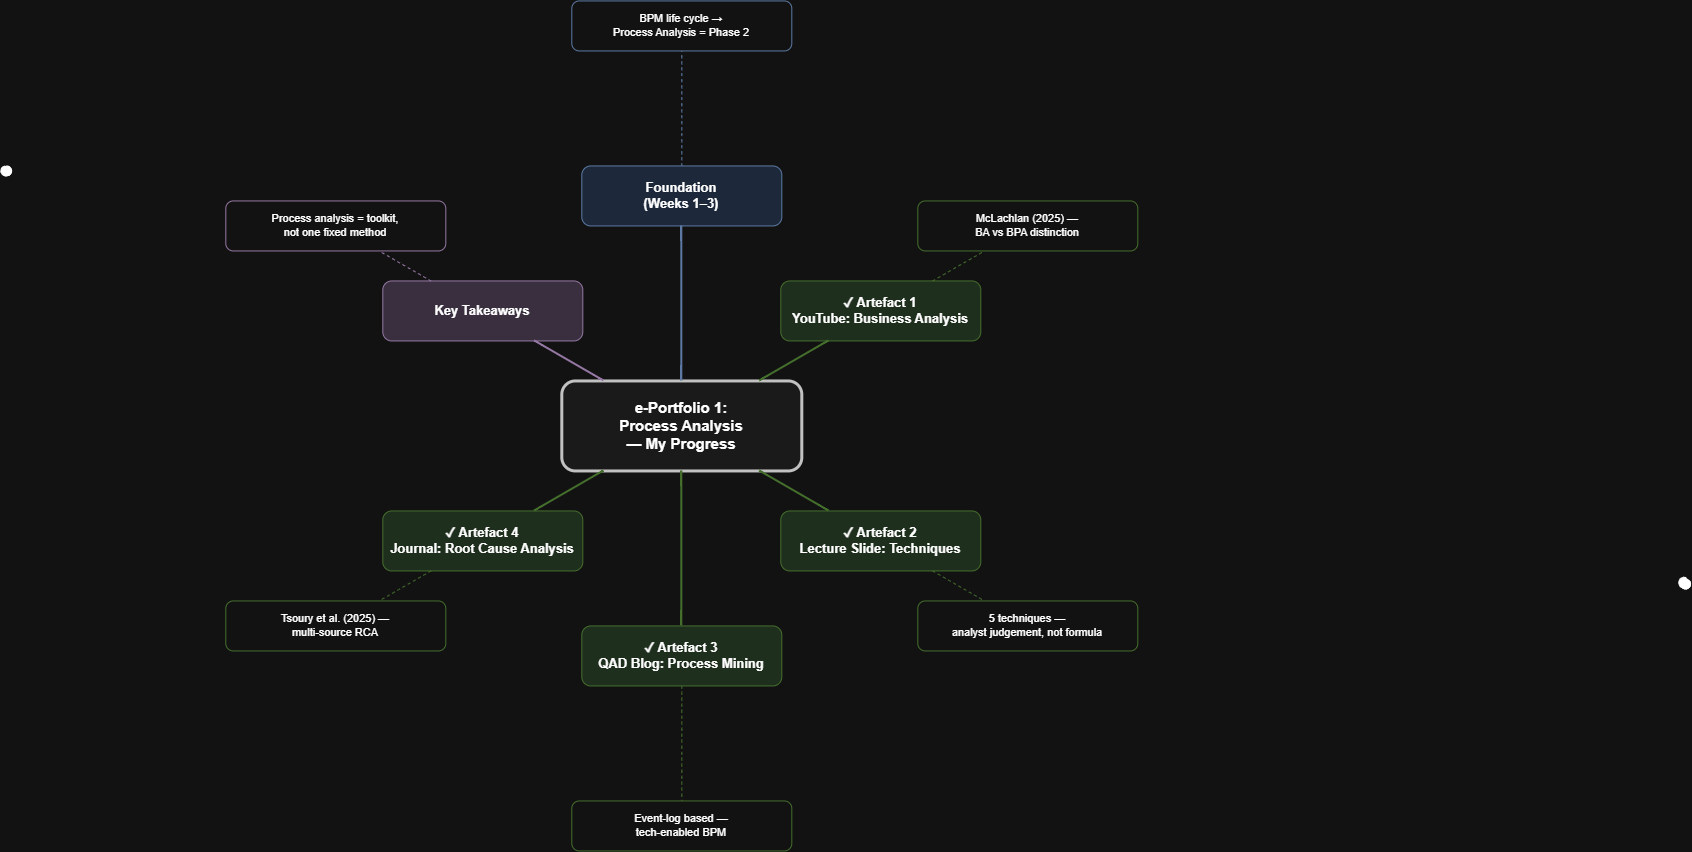

The diagram above was exported from draw.io. Its source (the exported page's mxGraphModel, read from the mxfile embedded in the PNG):
<mxGraphModel dx="5957" dy="6193" grid="1" gridSize="10" guides="1" tooltips="1" connect="1" arrows="1" fold="1" page="1" pageScale="1" pageWidth="850" pageHeight="1100" background="light-dark(#ffffff, #121212)" math="0" shadow="0">
  <root>
    <mxCell id="0" />
    <mxCell id="1" parent="0" />
    <mxCell id="nIH1COtMeoe5tIvNC0tV-1" parent="1" style="shape=stencil(fZbdcgIhDIWfZm8zQAg/17Z9j85U606tdqz9e/tmZ0c0uJ47xP0I5JwEBl59bp8/1kNwn6fj4W39M76ctgM/DCGM++36OJ50NPDjwKvN4bh+PR6+9i/z74/n6ctp9H74nlb4nbmSKZeJCu5vngmZ6jzzNAO7cX8FVKEsBuBKrgKg9oAE8gkCbLeUhEoEQKSUDZDLeWYRKIl8MEDRmHwfyBrBG6Amyu4+kDxxMoB3jhwgYu7TVAsVkFcWCs4CTBEoF4RctKeOxHIf8IXYpikHikAIf+MNUW94AGSSaoAoFIE3AlOyeWU+p2E5S9yfQZcQILVuQOwZdJNoS9Ls3wA5u2XZTIHECqeJ9kDpSaauRiNVcAY1QhdBzeLBli5WazpkSsBLV25uRaqWRyFawTQzRRIQYirJzq5atkBqLfouwqUxLBepthWb10vrWZY6UOAeyKCCtDV625mm9gmUC4Wc3VLJMMIE1BsA2FW9JraVlQB7n3c9oMKhCLEvIM1zBPZ25/umNQ1tVEC2G+fFCC8g398O2hNQuQlVu752DBfA+q0ptnqO5JFmeuIuo9DY7KjY71UxdJV4EntifPWorW++R/dC4t7V3DlIB5cHx2bc7eb3yvX//QNFp+bHDT/+Aw==);lineShape=1;strokeColor=default;" value="" vertex="1">
      <mxGeometry height="11.663090540894245" width="11.681349430288606" x="1493.0033371647828" y="-1233.6450013244053" as="geometry" />
    </mxCell>
    <mxCell id="nIH1COtMeoe5tIvNC0tV-2" parent="1" style="shape=stencil(lVbZTsMwEPyavI68uz6fOf4DiUIjSotKuf4eW1FC16GLeHNdj+3ZmZ14kKvX7d3LZmD3ejoenjYf4/1pO8j1wDzut5vjeKqjQW4GuXo4HDePx8Pb/n76/XLXVrbR8+G97fA54YJHcQ3F7muacXDTxO20fjfuz9bHAmG1nhHK5fWZwaLWkwMZB5QKyPoAQvIGIMPrG0kEG1cit1CcEWG55e9HROSoADEhZ4P1qkqZEPkyIGWQZl0IxSARPSJpQEIxTgiVdAfISMYJElC0csUjGMqxIHtNOpgA8jPFGZDYlLpaR/SVQkII/wF4QjCqRKG3Bsd5i4ukg/a3ICS7rLpKtaqGlZpumoIz3d2Moa1HoGg7rxPB7M9m7a6hE7xBYN08QmBLg3V/+rqHUdN1BERGpv+ETEoQw0gtxrqGznZ/1jJ17RbhDUAN4qx1KAXOMsYquf8A+GrVPortsBeeU+48ZAwS9WMQOxICshp01T41M6xUWoywCBfnqP39RrP5F2cEs33WnwYxjeHmhDsLGDJEEETNl4uZkQXcxYvtO4ooWrKagWwQaPmmJauSWJ6IfX71HqqDn9fGw7jbTY+V8//710mdml42cvMN);lineShape=1;strokeColor=default;" value="" vertex="1">
      <mxGeometry height="9.728687364255961" width="10.67100962263197" x="-184.89996696561957" y="-1644.8196709661697" as="geometry" />
    </mxCell>
    <mxCell id="7bAjCO5p7umngE-Gxde6-24" parent="1" style="rounded=1;whiteSpace=wrap;html=1;fillColor=#f5f5f5;strokeColor=#333333;strokeWidth=3;fontStyle=1;fontSize=15;align=center;" value="e-Portfolio 1:&#10;Process Analysis&#10;— My Progress" vertex="1">
      <mxGeometry height="90" width="240" x="376" y="-1430" as="geometry" />
    </mxCell>
    <mxCell id="7bAjCO5p7umngE-Gxde6-25" parent="1" style="rounded=1;whiteSpace=wrap;html=1;fillColor=#dae8fc;strokeColor=#6c8ebf;fontStyle=1;fontSize=13;" value="Foundation&#10;(Weeks 1–3)" vertex="1">
      <mxGeometry height="60" width="200" x="396" y="-1645" as="geometry" />
    </mxCell>
    <mxCell id="7bAjCO5p7umngE-Gxde6-26" parent="1" style="rounded=1;whiteSpace=wrap;html=1;fillColor=#ffffff;strokeColor=#6c8ebf;fontSize=11;" value="BPM life cycle →&#10;Process Analysis = Phase 2" vertex="1">
      <mxGeometry height="50" width="220" x="386" y="-1810" as="geometry" />
    </mxCell>
    <mxCell id="7bAjCO5p7umngE-Gxde6-27" parent="1" style="rounded=1;whiteSpace=wrap;html=1;fillColor=#d5e8d4;strokeColor=#82b366;fontStyle=1;fontSize=13;" value="✓ Artefact 1&#10;YouTube: Business Analysis" vertex="1">
      <mxGeometry height="60" width="200" x="595" y="-1530" as="geometry" />
    </mxCell>
    <mxCell id="7bAjCO5p7umngE-Gxde6-28" parent="1" style="rounded=1;whiteSpace=wrap;html=1;fillColor=#ffffff;strokeColor=#82b366;fontSize=11;" value="McLachlan (2025) —&#10;BA vs BPA distinction" vertex="1">
      <mxGeometry height="50" width="220" x="732" y="-1610" as="geometry" />
    </mxCell>
    <mxCell id="7bAjCO5p7umngE-Gxde6-29" parent="1" style="rounded=1;whiteSpace=wrap;html=1;fillColor=#d5e8d4;strokeColor=#82b366;fontStyle=1;fontSize=13;" value="✓ Artefact 2&#10;Lecture Slide: Techniques" vertex="1">
      <mxGeometry height="60" width="200" x="595" y="-1300" as="geometry" />
    </mxCell>
    <mxCell id="7bAjCO5p7umngE-Gxde6-30" parent="1" style="rounded=1;whiteSpace=wrap;html=1;fillColor=#ffffff;strokeColor=#82b366;fontSize=11;" value="5 techniques —&#10;analyst judgement, not formula" vertex="1">
      <mxGeometry height="50" width="220" x="732" y="-1210" as="geometry" />
    </mxCell>
    <mxCell id="7bAjCO5p7umngE-Gxde6-31" parent="1" style="rounded=1;whiteSpace=wrap;html=1;fillColor=#d5e8d4;strokeColor=#82b366;fontStyle=1;fontSize=13;" value="✓ Artefact 3&#10;QAD Blog: Process Mining" vertex="1">
      <mxGeometry height="60" width="200" x="396" y="-1185" as="geometry" />
    </mxCell>
    <mxCell id="7bAjCO5p7umngE-Gxde6-32" parent="1" style="rounded=1;whiteSpace=wrap;html=1;fillColor=#ffffff;strokeColor=#82b366;fontSize=11;" value="Event-log based —&#10;tech-enabled BPM" vertex="1">
      <mxGeometry height="50" width="220" x="386" y="-1010" as="geometry" />
    </mxCell>
    <mxCell id="7bAjCO5p7umngE-Gxde6-33" parent="1" style="rounded=1;whiteSpace=wrap;html=1;fillColor=#d5e8d4;strokeColor=#82b366;fontStyle=1;fontSize=13;" value="✓ Artefact 4&#10;Journal: Root Cause Analysis" vertex="1">
      <mxGeometry height="60" width="200" x="197" y="-1300" as="geometry" />
    </mxCell>
    <mxCell id="7bAjCO5p7umngE-Gxde6-34" parent="1" style="rounded=1;whiteSpace=wrap;html=1;fillColor=#ffffff;strokeColor=#82b366;fontSize=11;" value="Tsoury et al. (2025) —&#10;multi-source RCA" vertex="1">
      <mxGeometry height="50" width="220" x="40" y="-1210" as="geometry" />
    </mxCell>
    <mxCell id="7bAjCO5p7umngE-Gxde6-35" parent="1" style="rounded=1;whiteSpace=wrap;html=1;fillColor=#e1d5e7;strokeColor=#9673a6;fontStyle=1;fontSize=13;" value="Key Takeaways" vertex="1">
      <mxGeometry height="60" width="200" x="197" y="-1530" as="geometry" />
    </mxCell>
    <mxCell id="7bAjCO5p7umngE-Gxde6-36" parent="1" style="rounded=1;whiteSpace=wrap;html=1;fillColor=#ffffff;strokeColor=#9673a6;fontSize=11;" value="Process analysis = toolkit,&#10;not one fixed method" vertex="1">
      <mxGeometry height="50" width="220" x="40" y="-1610" as="geometry" />
    </mxCell>
    <mxCell id="7bAjCO5p7umngE-Gxde6-37" edge="1" parent="1" source="7bAjCO5p7umngE-Gxde6-24" style="curved=1;html=1;endArrow=none;strokeWidth=2;strokeColor=#6c8ebf;" target="7bAjCO5p7umngE-Gxde6-25">
      <mxGeometry relative="1" as="geometry" />
    </mxCell>
    <mxCell id="7bAjCO5p7umngE-Gxde6-38" edge="1" parent="1" source="7bAjCO5p7umngE-Gxde6-24" style="curved=1;html=1;endArrow=none;strokeWidth=2;strokeColor=#82b366;" target="7bAjCO5p7umngE-Gxde6-27">
      <mxGeometry relative="1" as="geometry" />
    </mxCell>
    <mxCell id="7bAjCO5p7umngE-Gxde6-39" edge="1" parent="1" source="7bAjCO5p7umngE-Gxde6-24" style="curved=1;html=1;endArrow=none;strokeWidth=2;strokeColor=#82b366;" target="7bAjCO5p7umngE-Gxde6-29">
      <mxGeometry relative="1" as="geometry" />
    </mxCell>
    <mxCell id="7bAjCO5p7umngE-Gxde6-40" edge="1" parent="1" source="7bAjCO5p7umngE-Gxde6-24" style="curved=1;html=1;endArrow=none;strokeWidth=2;strokeColor=#82b366;" target="7bAjCO5p7umngE-Gxde6-31">
      <mxGeometry relative="1" as="geometry" />
    </mxCell>
    <mxCell id="7bAjCO5p7umngE-Gxde6-41" edge="1" parent="1" source="7bAjCO5p7umngE-Gxde6-24" style="curved=1;html=1;endArrow=none;strokeWidth=2;strokeColor=#82b366;" target="7bAjCO5p7umngE-Gxde6-33">
      <mxGeometry relative="1" as="geometry" />
    </mxCell>
    <mxCell id="7bAjCO5p7umngE-Gxde6-42" edge="1" parent="1" source="7bAjCO5p7umngE-Gxde6-24" style="curved=1;html=1;endArrow=none;strokeWidth=2;strokeColor=#9673a6;" target="7bAjCO5p7umngE-Gxde6-35">
      <mxGeometry relative="1" as="geometry" />
    </mxCell>
    <mxCell id="7bAjCO5p7umngE-Gxde6-43" edge="1" parent="1" source="7bAjCO5p7umngE-Gxde6-25" style="curved=1;html=1;endArrow=none;strokeWidth=1;strokeColor=#6c8ebf;dashed=1;" target="7bAjCO5p7umngE-Gxde6-26">
      <mxGeometry relative="1" as="geometry" />
    </mxCell>
    <mxCell id="7bAjCO5p7umngE-Gxde6-44" edge="1" parent="1" source="7bAjCO5p7umngE-Gxde6-27" style="curved=1;html=1;endArrow=none;strokeWidth=1;strokeColor=#82b366;dashed=1;" target="7bAjCO5p7umngE-Gxde6-28">
      <mxGeometry relative="1" as="geometry" />
    </mxCell>
    <mxCell id="7bAjCO5p7umngE-Gxde6-45" edge="1" parent="1" source="7bAjCO5p7umngE-Gxde6-29" style="curved=1;html=1;endArrow=none;strokeWidth=1;strokeColor=#82b366;dashed=1;" target="7bAjCO5p7umngE-Gxde6-30">
      <mxGeometry relative="1" as="geometry" />
    </mxCell>
    <mxCell id="7bAjCO5p7umngE-Gxde6-46" edge="1" parent="1" source="7bAjCO5p7umngE-Gxde6-31" style="curved=1;html=1;endArrow=none;strokeWidth=1;strokeColor=#82b366;dashed=1;" target="7bAjCO5p7umngE-Gxde6-32">
      <mxGeometry relative="1" as="geometry" />
    </mxCell>
    <mxCell id="7bAjCO5p7umngE-Gxde6-47" edge="1" parent="1" source="7bAjCO5p7umngE-Gxde6-33" style="curved=1;html=1;endArrow=none;strokeWidth=1;strokeColor=#82b366;dashed=1;" target="7bAjCO5p7umngE-Gxde6-34">
      <mxGeometry relative="1" as="geometry" />
    </mxCell>
    <mxCell id="7bAjCO5p7umngE-Gxde6-48" edge="1" parent="1" source="7bAjCO5p7umngE-Gxde6-35" style="curved=1;html=1;endArrow=none;strokeWidth=1;strokeColor=#9673a6;dashed=1;" target="7bAjCO5p7umngE-Gxde6-36">
      <mxGeometry relative="1" as="geometry" />
    </mxCell>
  </root>
</mxGraphModel>